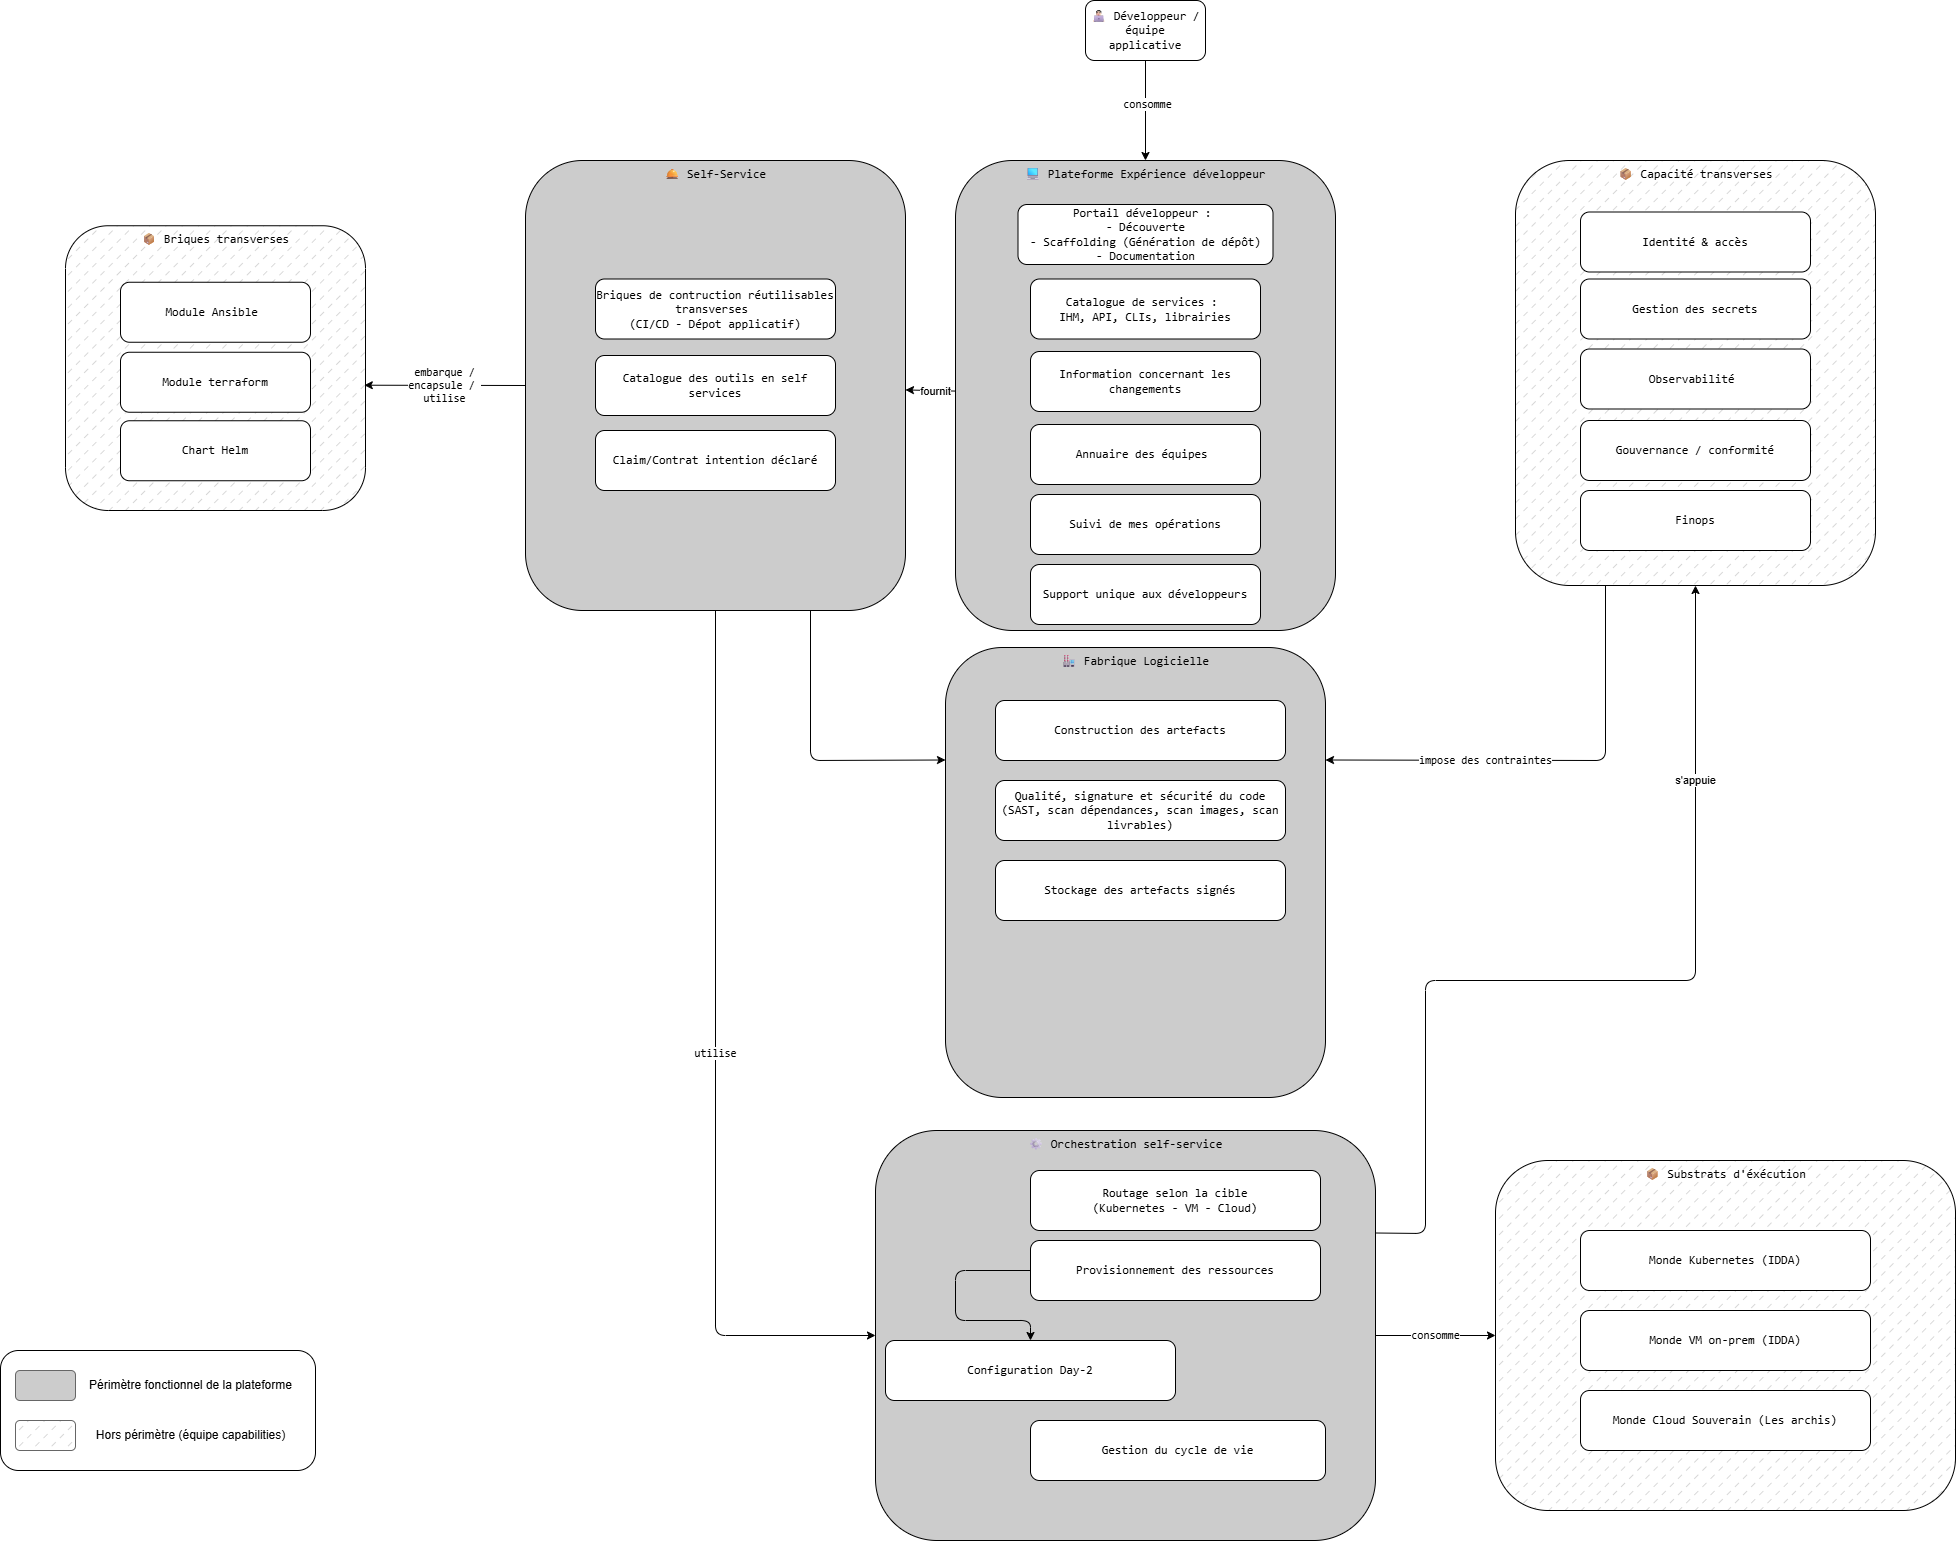

The diagram above was exported from draw.io. Its source (the exported page's mxGraphModel, read from the mxfile embedded in the PNG):
<mxGraphModel dx="2939" dy="651" grid="1" gridSize="10" guides="1" tooltips="1" connect="1" arrows="1" fold="1" page="1" pageScale="1" pageWidth="1169" pageHeight="827" background="#ffffff" math="0" shadow="0">
  <root>
    <mxCell id="0" />
    <mxCell id="1" parent="0" />
    <mxCell id="32" style="edgeStyle=none;html=1;exitX=0.5;exitY=1;exitDx=0;exitDy=0;entryX=0.5;entryY=0;entryDx=0;entryDy=0;fontFamily=Consolas, Courier New, monospace;" parent="1" source="3" target="4" edge="1">
      <mxGeometry relative="1" as="geometry" />
    </mxCell>
    <mxCell id="43" value="consomme" style="edgeLabel;html=1;align=center;verticalAlign=middle;resizable=0;points=[];fontFamily=Consolas, Courier New, monospace;" parent="32" vertex="1" connectable="0">
      <mxGeometry x="-0.1467" y="1" relative="1" as="geometry">
        <mxPoint as="offset" />
      </mxGeometry>
    </mxCell>
    <mxCell id="3" value="👨🏻💻 Développeur / équipe applicative" style="rounded=1;whiteSpace=wrap;fontFamily=Consolas, Courier New, monospace;" parent="1" vertex="1">
      <mxGeometry x="730" y="180" width="120" height="60" as="geometry" />
    </mxCell>
    <mxCell id="17" value="" style="edgeStyle=none;html=1;fontFamily=Consolas, Courier New, monospace;" parent="1" source="4" target="5" edge="1">
      <mxGeometry relative="1" as="geometry" />
    </mxCell>
    <mxCell id="56" value="fournit" style="edgeLabel;html=1;align=center;verticalAlign=middle;resizable=0;points=[];" parent="17" vertex="1" connectable="0">
      <mxGeometry x="-0.1603" relative="1" as="geometry">
        <mxPoint as="offset" />
      </mxGeometry>
    </mxCell>
    <mxCell id="4" value="💻 Plateforme Expérience développeur" style="rounded=1;whiteSpace=wrap;html=1;verticalAlign=top;fillColor=#CCCCCC;fontFamily=Consolas, Courier New, monospace;" parent="1" vertex="1">
      <mxGeometry x="600" y="340" width="380" height="470" as="geometry" />
    </mxCell>
    <mxCell id="18" value="utilise" style="edgeStyle=none;html=1;exitX=0.5;exitY=1;exitDx=0;exitDy=0;entryX=0;entryY=0.5;entryDx=0;entryDy=0;fontFamily=Consolas, Courier New, monospace;" parent="1" source="5" target="7" edge="1">
      <mxGeometry relative="1" as="geometry">
        <Array as="points">
          <mxPoint x="360" y="1515" />
        </Array>
      </mxGeometry>
    </mxCell>
    <mxCell id="30" style="edgeStyle=none;html=1;exitX=0.75;exitY=1;exitDx=0;exitDy=0;entryX=0;entryY=0.25;entryDx=0;entryDy=0;fontFamily=Consolas, Courier New, monospace;" parent="1" source="5" target="6" edge="1">
      <mxGeometry relative="1" as="geometry">
        <Array as="points">
          <mxPoint x="455" y="940" />
        </Array>
      </mxGeometry>
    </mxCell>
    <mxCell id="5" value="🛎 Self-Service" style="rounded=1;whiteSpace=wrap;html=1;verticalAlign=top;fillColor=#CCCCCC;fillStyle=auto;fontFamily=Consolas, Courier New, monospace;" parent="1" vertex="1">
      <mxGeometry x="170" y="340" width="380" height="450" as="geometry" />
    </mxCell>
    <mxCell id="6" value="🏭 Fabrique Logicielle" style="rounded=1;whiteSpace=wrap;html=1;verticalAlign=top;fillColor=#CCCCCC;fontFamily=Consolas, Courier New, monospace;" parent="1" vertex="1">
      <mxGeometry x="590" y="827" width="380" height="450" as="geometry" />
    </mxCell>
    <mxCell id="26" value="consomme" style="edgeStyle=none;html=1;exitX=1;exitY=0.5;exitDx=0;exitDy=0;entryX=0;entryY=0.5;entryDx=0;entryDy=0;fontFamily=Consolas, Courier New, monospace;" parent="1" source="7" target="25" edge="1">
      <mxGeometry relative="1" as="geometry" />
    </mxCell>
    <mxCell id="57" value="s'appuie" style="edgeStyle=none;html=1;exitX=1;exitY=0.25;exitDx=0;exitDy=0;entryX=0.5;entryY=1;entryDx=0;entryDy=0;" parent="1" source="7" target="20" edge="1">
      <mxGeometry x="0.5971" relative="1" as="geometry">
        <Array as="points">
          <mxPoint x="1070" y="1413" />
          <mxPoint x="1070" y="1160" />
          <mxPoint x="1340" y="1160" />
        </Array>
        <mxPoint as="offset" />
      </mxGeometry>
    </mxCell>
    <mxCell id="7" value="⚙ Orchestration self-service" style="rounded=1;whiteSpace=wrap;html=1;verticalAlign=top;fillColor=#CCCCCC;fontFamily=Consolas, Courier New, monospace;" parent="1" vertex="1">
      <mxGeometry x="520" y="1310" width="500" height="410" as="geometry" />
    </mxCell>
    <mxCell id="8" value="Portail développeur :&amp;nbsp;&lt;div&gt;- Découverte&lt;/div&gt;&lt;div&gt;- Scaffolding (Génération de dépôt)&lt;/div&gt;&lt;div&gt;- Documentation&lt;/div&gt;" style="rounded=1;whiteSpace=wrap;html=1;align=center;fontFamily=Consolas, Courier New, monospace;" parent="1" vertex="1">
      <mxGeometry x="662.5" y="384" width="255" height="60" as="geometry" />
    </mxCell>
    <mxCell id="9" value="Catalogue de services :&amp;nbsp;&lt;div&gt;IHM, API, CLIs, librairies&lt;/div&gt;" style="rounded=1;whiteSpace=wrap;html=1;align=center;fontFamily=Consolas, Courier New, monospace;" parent="1" vertex="1">
      <mxGeometry x="675" y="458.5" width="230" height="60" as="geometry" />
    </mxCell>
    <mxCell id="10" value="Construction des artefacts" style="rounded=1;whiteSpace=wrap;html=1;fontFamily=Consolas, Courier New, monospace;" parent="1" vertex="1">
      <mxGeometry x="640" y="880" width="290" height="60" as="geometry" />
    </mxCell>
    <mxCell id="11" value="Qualité, signature et sécurité du code (SAST, scan dépendances, scan images, scan livrables)" style="rounded=1;whiteSpace=wrap;html=1;fontFamily=Consolas, Courier New, monospace;" parent="1" vertex="1">
      <mxGeometry x="640" y="960" width="290" height="60" as="geometry" />
    </mxCell>
    <mxCell id="12" value="Stockage des artefacts signés" style="rounded=1;whiteSpace=wrap;html=1;fontFamily=Consolas, Courier New, monospace;" parent="1" vertex="1">
      <mxGeometry x="640" y="1040" width="290" height="60" as="geometry" />
    </mxCell>
    <mxCell id="13" value="Routage selon la cible&lt;div&gt;(Kubernetes - VM - Cloud)&lt;/div&gt;" style="rounded=1;whiteSpace=wrap;html=1;fontFamily=Consolas, Courier New, monospace;" parent="1" vertex="1">
      <mxGeometry x="675" y="1350" width="290" height="60" as="geometry" />
    </mxCell>
    <mxCell id="16" style="edgeStyle=none;html=1;exitX=0;exitY=0.5;exitDx=0;exitDy=0;entryX=0.5;entryY=0;entryDx=0;entryDy=0;fontFamily=Consolas, Courier New, monospace;" parent="1" source="14" target="15" edge="1">
      <mxGeometry relative="1" as="geometry">
        <Array as="points">
          <mxPoint x="600" y="1450" />
          <mxPoint x="600" y="1500" />
          <mxPoint x="675" y="1500" />
        </Array>
      </mxGeometry>
    </mxCell>
    <mxCell id="14" value="Provisionnement des ressources" style="rounded=1;whiteSpace=wrap;html=1;fontFamily=Consolas, Courier New, monospace;" parent="1" vertex="1">
      <mxGeometry x="675" y="1420" width="290" height="60" as="geometry" />
    </mxCell>
    <mxCell id="15" value="Configuration Day-2" style="rounded=1;whiteSpace=wrap;html=1;fontFamily=Consolas, Courier New, monospace;" parent="1" vertex="1">
      <mxGeometry x="530" y="1520" width="290" height="60" as="geometry" />
    </mxCell>
    <mxCell id="20" value="📦 Capacité transverses" style="rounded=1;whiteSpace=wrap;html=1;verticalAlign=top;fillColor=#CCCCCC;fillStyle=dashed;fontFamily=Consolas, Courier New, monospace;" parent="1" vertex="1">
      <mxGeometry x="1160" y="340" width="360" height="425" as="geometry" />
    </mxCell>
    <mxCell id="21" value="Identité &amp;amp; accès" style="rounded=1;whiteSpace=wrap;html=1;align=center;fontFamily=Consolas, Courier New, monospace;" parent="1" vertex="1">
      <mxGeometry x="1225" y="391.5" width="230" height="60" as="geometry" />
    </mxCell>
    <mxCell id="22" value="Gestion des secrets" style="rounded=1;whiteSpace=wrap;html=1;align=center;fontFamily=Consolas, Courier New, monospace;" parent="1" vertex="1">
      <mxGeometry x="1225" y="458.5" width="230" height="60" as="geometry" />
    </mxCell>
    <mxCell id="23" value="Observabilité&amp;nbsp;" style="rounded=1;whiteSpace=wrap;html=1;align=center;fontFamily=Consolas, Courier New, monospace;" parent="1" vertex="1">
      <mxGeometry x="1225" y="528.5" width="230" height="60" as="geometry" />
    </mxCell>
    <mxCell id="24" value="Gouvernance / conformité" style="rounded=1;whiteSpace=wrap;html=1;align=center;fontFamily=Consolas, Courier New, monospace;" parent="1" vertex="1">
      <mxGeometry x="1225" y="600" width="230" height="60" as="geometry" />
    </mxCell>
    <mxCell id="25" value="📦 Substrats d'éxécution" style="rounded=1;whiteSpace=wrap;html=1;verticalAlign=top;fillColor=#CCCCCC;fillStyle=dashed;fontFamily=Consolas, Courier New, monospace;" parent="1" vertex="1">
      <mxGeometry x="1140" y="1340" width="460" height="350" as="geometry" />
    </mxCell>
    <mxCell id="27" value="Monde Kubernetes&amp;nbsp;&lt;span style=&quot;color: rgb(0, 0, 0);&quot;&gt;(IDDA)&lt;/span&gt;" style="rounded=1;whiteSpace=wrap;html=1;fontFamily=Consolas, Courier New, monospace;" parent="1" vertex="1">
      <mxGeometry x="1225" y="1410" width="290" height="60" as="geometry" />
    </mxCell>
    <mxCell id="28" value="Monde VM on-prem (IDDA)" style="rounded=1;whiteSpace=wrap;html=1;fontFamily=Consolas, Courier New, monospace;" parent="1" vertex="1">
      <mxGeometry x="1225" y="1490" width="290" height="60" as="geometry" />
    </mxCell>
    <mxCell id="29" value="Monde Cloud Souverain (Les archis)" style="rounded=1;whiteSpace=wrap;html=1;fontFamily=Consolas, Courier New, monospace;" parent="1" vertex="1">
      <mxGeometry x="1225" y="1570" width="290" height="60" as="geometry" />
    </mxCell>
    <mxCell id="31" value="impose des contraintes" style="edgeStyle=none;html=1;exitX=0.25;exitY=1;exitDx=0;exitDy=0;entryX=1;entryY=0.25;entryDx=0;entryDy=0;fontFamily=Consolas, Courier New, monospace;" parent="1" source="20" target="6" edge="1">
      <mxGeometry x="0.2967" relative="1" as="geometry">
        <Array as="points">
          <mxPoint x="1250" y="940" />
        </Array>
        <mxPoint as="offset" />
      </mxGeometry>
    </mxCell>
    <mxCell id="33" value="Claim/Contrat intention déclaré" style="rounded=1;whiteSpace=wrap;html=1;fontFamily=Consolas, Courier New, monospace;" parent="1" vertex="1">
      <mxGeometry x="240" y="610" width="240" height="60" as="geometry" />
    </mxCell>
    <mxCell id="35" value="Catalogue des outils en self services" style="rounded=1;whiteSpace=wrap;html=1;align=center;fontFamily=Consolas, Courier New, monospace;" parent="1" vertex="1">
      <mxGeometry x="240" y="535" width="240" height="60" as="geometry" />
    </mxCell>
    <mxCell id="36" value="Information concernant les changements" style="rounded=1;whiteSpace=wrap;html=1;align=center;fontFamily=Consolas, Courier New, monospace;" parent="1" vertex="1">
      <mxGeometry x="675" y="531" width="230" height="60" as="geometry" />
    </mxCell>
    <mxCell id="37" value="Annuaire des équipes&amp;nbsp;" style="rounded=1;whiteSpace=wrap;html=1;align=center;fontFamily=Consolas, Courier New, monospace;" parent="1" vertex="1">
      <mxGeometry x="675" y="604" width="230" height="60" as="geometry" />
    </mxCell>
    <mxCell id="38" value="Gestion du cycle de vie" style="rounded=1;whiteSpace=wrap;html=1;fontFamily=Consolas, Courier New, monospace;" parent="1" vertex="1">
      <mxGeometry x="675" y="1600" width="295" height="60" as="geometry" />
    </mxCell>
    <mxCell id="39" value="Suivi de mes opérations" style="rounded=1;whiteSpace=wrap;html=1;align=center;fontFamily=Consolas, Courier New, monospace;" parent="1" vertex="1">
      <mxGeometry x="675" y="674" width="230" height="60" as="geometry" />
    </mxCell>
    <mxCell id="40" value="Finops" style="rounded=1;whiteSpace=wrap;html=1;align=center;fontFamily=Consolas, Courier New, monospace;" parent="1" vertex="1">
      <mxGeometry x="1225" y="670" width="230" height="60" as="geometry" />
    </mxCell>
    <mxCell id="41" value="Briques de contruction réutilisables transverses&amp;nbsp;&lt;div&gt;(CI/CD - Dépot applicatif)&lt;/div&gt;" style="rounded=1;whiteSpace=wrap;html=1;align=center;fontFamily=Consolas, Courier New, monospace;" parent="1" vertex="1">
      <mxGeometry x="240" y="458.5" width="240" height="60" as="geometry" />
    </mxCell>
    <mxCell id="44" value="📦 Briques transverses" style="rounded=1;whiteSpace=wrap;html=1;verticalAlign=top;fillColor=#CCCCCC;fillStyle=dashed;fontFamily=Consolas, Courier New, monospace;" parent="1" vertex="1">
      <mxGeometry x="-290" y="405.25" width="300" height="284.75" as="geometry" />
    </mxCell>
    <mxCell id="45" value="Module Ansible&amp;nbsp;" style="rounded=1;whiteSpace=wrap;html=1;align=center;fontFamily=Consolas, Courier New, monospace;" parent="1" vertex="1">
      <mxGeometry x="-235" y="461.75" width="190" height="60" as="geometry" />
    </mxCell>
    <mxCell id="46" value="Module terraform" style="rounded=1;whiteSpace=wrap;html=1;align=center;fontFamily=Consolas, Courier New, monospace;" parent="1" vertex="1">
      <mxGeometry x="-235" y="531.75" width="190" height="60" as="geometry" />
    </mxCell>
    <mxCell id="47" value="Chart Helm" style="rounded=1;whiteSpace=wrap;html=1;align=center;fontFamily=Consolas, Courier New, monospace;" parent="1" vertex="1">
      <mxGeometry x="-235" y="600.25" width="190" height="60" as="geometry" />
    </mxCell>
    <mxCell id="48" value="embarque /&lt;div&gt;encapsule /&amp;nbsp;&lt;/div&gt;&lt;div&gt;utilise&lt;/div&gt;" style="edgeStyle=none;html=1;exitX=0;exitY=0.5;exitDx=0;exitDy=0;entryX=0.996;entryY=0.56;entryDx=0;entryDy=0;entryPerimeter=0;fontFamily=Consolas, Courier New, monospace;" parent="1" source="5" target="44" edge="1">
      <mxGeometry relative="1" as="geometry" />
    </mxCell>
    <mxCell id="51" value="" style="rounded=1;whiteSpace=wrap;html=1;" parent="1" vertex="1">
      <mxGeometry x="-355" y="1530" width="315" height="120" as="geometry" />
    </mxCell>
    <mxCell id="52" value="" style="rounded=1;whiteSpace=wrap;html=1;fillColor=#CCCCCC;fontColor=#333333;strokeColor=#666666;" parent="1" vertex="1">
      <mxGeometry x="-340" y="1550" width="60" height="30" as="geometry" />
    </mxCell>
    <mxCell id="53" value="" style="rounded=1;whiteSpace=wrap;html=1;fillColor=#CCCCCC;fontColor=#333333;strokeColor=#666666;fillStyle=dashed;" parent="1" vertex="1">
      <mxGeometry x="-340" y="1600" width="60" height="30" as="geometry" />
    </mxCell>
    <mxCell id="54" value="Périmètre fonctionnel de la plateforme" style="text;html=1;align=center;verticalAlign=middle;resizable=0;points=[];autosize=1;strokeColor=none;fillColor=none;" parent="1" vertex="1">
      <mxGeometry x="-280" y="1550" width="230" height="30" as="geometry" />
    </mxCell>
    <mxCell id="55" value="Hors périmètre (équipe capabilities)" style="text;html=1;align=center;verticalAlign=middle;resizable=0;points=[];autosize=1;strokeColor=none;fillColor=none;" parent="1" vertex="1">
      <mxGeometry x="-270" y="1600" width="210" height="30" as="geometry" />
    </mxCell>
    <mxCell id="58" value="Support unique aux développeurs" style="rounded=1;whiteSpace=wrap;html=1;align=center;fontFamily=Consolas, Courier New, monospace;" parent="1" vertex="1">
      <mxGeometry x="675" y="744" width="230" height="60" as="geometry" />
    </mxCell>
  </root>
</mxGraphModel>